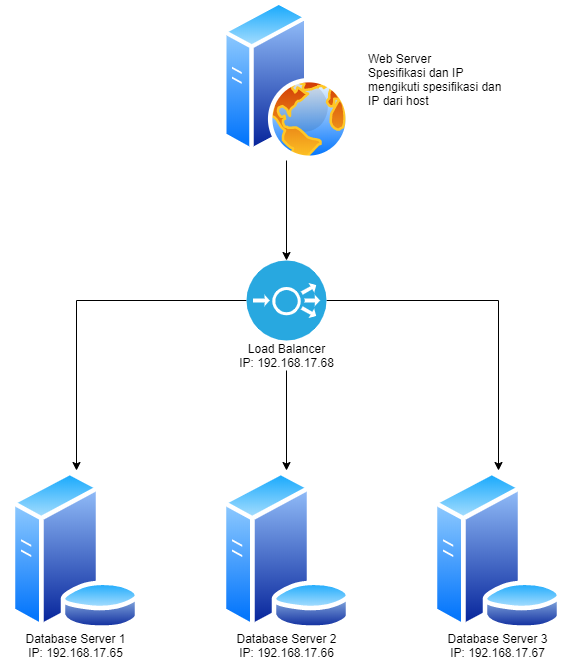

The diagram above was exported from draw.io. Its source (the exported page's mxGraphModel, read from the mxfile embedded in the PNG):
<mxGraphModel dx="2556" dy="998" grid="1" gridSize="10" guides="1" tooltips="1" connect="1" arrows="1" fold="1" page="1" pageScale="1" pageWidth="827" pageHeight="1169" background="#ffffff" math="0" shadow="0">
  <root>
    <mxCell id="0" />
    <mxCell id="1" parent="0" />
    <mxCell id="K5U0Sms9NrKIEmaaErFW-2262" value="" style="edgeStyle=orthogonalEdgeStyle;rounded=0;orthogonalLoop=1;jettySize=auto;html=1;entryX=0.5;entryY=0;entryDx=0;entryDy=0;entryPerimeter=0;exitX=0.5;exitY=1;exitDx=0;exitDy=0;" edge="1" parent="1" source="K5U0Sms9NrKIEmaaErFW-2257" target="K5U0Sms9NrKIEmaaErFW-2264">
      <mxGeometry relative="1" as="geometry">
        <mxPoint x="410.5" y="310" as="targetPoint" />
        <Array as="points">
          <mxPoint x="400" y="230" />
        </Array>
      </mxGeometry>
    </mxCell>
    <mxCell id="K5U0Sms9NrKIEmaaErFW-2257" value="" style="aspect=fixed;perimeter=ellipsePerimeter;html=1;align=center;shadow=0;dashed=0;spacingTop=3;image;image=img/lib/active_directory/web_server.svg;" vertex="1" parent="1">
      <mxGeometry x="336" y="70" width="128" height="160" as="geometry" />
    </mxCell>
    <mxCell id="K5U0Sms9NrKIEmaaErFW-2260" value="Web Server&lt;br&gt;Spesifikasi dan IP mengikuti spesifikasi dan IP dari host" style="text;html=1;strokeColor=none;fillColor=none;align=left;verticalAlign=middle;whiteSpace=wrap;rounded=0;" vertex="1" parent="1">
      <mxGeometry x="480" y="110" width="150" height="80" as="geometry" />
    </mxCell>
    <mxCell id="K5U0Sms9NrKIEmaaErFW-2268" value="" style="edgeStyle=orthogonalEdgeStyle;rounded=0;orthogonalLoop=1;jettySize=auto;html=1;entryX=0.5;entryY=0;entryDx=0;entryDy=0;" edge="1" parent="1" source="K5U0Sms9NrKIEmaaErFW-2264" target="K5U0Sms9NrKIEmaaErFW-2274">
      <mxGeometry relative="1" as="geometry">
        <mxPoint x="520" y="370" as="targetPoint" />
      </mxGeometry>
    </mxCell>
    <mxCell id="K5U0Sms9NrKIEmaaErFW-2270" value="" style="edgeStyle=orthogonalEdgeStyle;rounded=0;orthogonalLoop=1;jettySize=auto;html=1;entryX=0.5;entryY=0;entryDx=0;entryDy=0;exitX=0.5;exitY=1;exitDx=0;exitDy=0;" edge="1" parent="1" source="K5U0Sms9NrKIEmaaErFW-2282" target="K5U0Sms9NrKIEmaaErFW-2271">
      <mxGeometry relative="1" as="geometry">
        <mxPoint x="400" y="440" as="sourcePoint" />
        <mxPoint x="400" y="490" as="targetPoint" />
      </mxGeometry>
    </mxCell>
    <mxCell id="K5U0Sms9NrKIEmaaErFW-2277" value="" style="edgeStyle=orthogonalEdgeStyle;rounded=0;orthogonalLoop=1;jettySize=auto;html=1;entryX=0.5;entryY=0;entryDx=0;entryDy=0;" edge="1" parent="1" source="K5U0Sms9NrKIEmaaErFW-2264" target="K5U0Sms9NrKIEmaaErFW-2272">
      <mxGeometry relative="1" as="geometry">
        <mxPoint x="280" y="370" as="targetPoint" />
      </mxGeometry>
    </mxCell>
    <mxCell id="K5U0Sms9NrKIEmaaErFW-2264" value="" style="verticalLabelPosition=bottom;html=1;fillColor=#28A8E0;verticalAlign=top;points=[[0.145,0.145,0],[0.8555,0.145,0],[0.855,0.855,0],[0.145,0.855,0],[0.5,0,0], [1,0.5,0], [0.5,1,0],[0,0.5,0]];pointerEvents=1;align=center;shape=mxgraph.cisco_safe.capability.load_balancer;" vertex="1" parent="1">
      <mxGeometry x="360" y="330" width="80" height="80" as="geometry" />
    </mxCell>
    <mxCell id="K5U0Sms9NrKIEmaaErFW-2271" value="" style="aspect=fixed;perimeter=ellipsePerimeter;html=1;align=center;shadow=0;dashed=0;spacingTop=3;image;image=img/lib/active_directory/database_server.svg;" vertex="1" parent="1">
      <mxGeometry x="334.5" y="540" width="131" height="160" as="geometry" />
    </mxCell>
    <mxCell id="K5U0Sms9NrKIEmaaErFW-2274" value="" style="aspect=fixed;perimeter=ellipsePerimeter;html=1;align=center;shadow=0;dashed=0;spacingTop=3;image;image=img/lib/active_directory/database_server.svg;" vertex="1" parent="1">
      <mxGeometry x="545.5" y="540" width="131" height="160" as="geometry" />
    </mxCell>
    <mxCell id="K5U0Sms9NrKIEmaaErFW-2272" value="" style="aspect=fixed;perimeter=ellipsePerimeter;html=1;align=center;shadow=0;dashed=0;spacingTop=3;image;image=img/lib/active_directory/database_server.svg;" vertex="1" parent="1">
      <mxGeometry x="123.5" y="540" width="131" height="160" as="geometry" />
    </mxCell>
    <mxCell id="K5U0Sms9NrKIEmaaErFW-2279" value="Database Server 1&lt;br&gt;IP: 192.168.17.65" style="text;html=1;strokeColor=none;fillColor=none;align=center;verticalAlign=middle;whiteSpace=wrap;rounded=0;" vertex="1" parent="1">
      <mxGeometry x="114" y="700" width="150" height="30" as="geometry" />
    </mxCell>
    <mxCell id="K5U0Sms9NrKIEmaaErFW-2280" value="Database Server 2&lt;br&gt;IP: 192.168.17.66" style="text;html=1;strokeColor=none;fillColor=none;align=center;verticalAlign=middle;whiteSpace=wrap;rounded=0;" vertex="1" parent="1">
      <mxGeometry x="325" y="700" width="150" height="30" as="geometry" />
    </mxCell>
    <mxCell id="K5U0Sms9NrKIEmaaErFW-2281" value="Database Server 3&lt;br&gt;IP: 192.168.17.67" style="text;html=1;strokeColor=none;fillColor=none;align=center;verticalAlign=middle;whiteSpace=wrap;rounded=0;" vertex="1" parent="1">
      <mxGeometry x="536" y="700" width="150" height="30" as="geometry" />
    </mxCell>
    <mxCell id="K5U0Sms9NrKIEmaaErFW-2282" value="Load Balancer&lt;br&gt;IP: 192.168.17.68" style="text;html=1;strokeColor=none;fillColor=none;align=center;verticalAlign=middle;whiteSpace=wrap;rounded=0;" vertex="1" parent="1">
      <mxGeometry x="325" y="410" width="150" height="30" as="geometry" />
    </mxCell>
  </root>
</mxGraphModel>